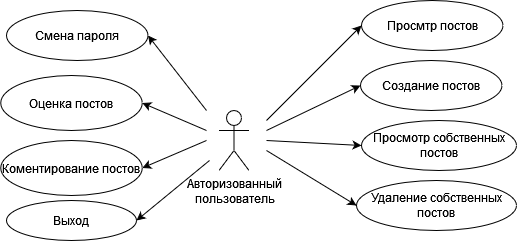

The diagram above was exported from draw.io. Its source (the exported page's mxGraphModel, read from the mxfile embedded in the PNG):
<mxGraphModel dx="1588" dy="828" grid="1" gridSize="10" guides="1" tooltips="1" connect="1" arrows="1" fold="1" page="1" pageScale="1" pageWidth="827" pageHeight="1169" math="0" shadow="0">
  <root>
    <mxCell id="0" />
    <mxCell id="1" parent="0" />
    <mxCell id="6Av93wKMR50tMuKhfDjx-9" value="Авторизованный&lt;br&gt;пользователь" style="shape=umlActor;verticalLabelPosition=bottom;verticalAlign=top;html=1;outlineConnect=0;" vertex="1" parent="1">
      <mxGeometry x="732.5" y="220" width="30" height="60" as="geometry" />
    </mxCell>
    <mxCell id="6Av93wKMR50tMuKhfDjx-10" value="Выход" style="ellipse;whiteSpace=wrap;html=1;" vertex="1" parent="1">
      <mxGeometry x="520" y="310" width="130" height="40" as="geometry" />
    </mxCell>
    <mxCell id="6Av93wKMR50tMuKhfDjx-11" value="" style="endArrow=classic;html=1;rounded=0;entryX=1;entryY=0.5;entryDx=0;entryDy=0;" edge="1" parent="1" target="6Av93wKMR50tMuKhfDjx-10">
      <mxGeometry width="50" height="50" relative="1" as="geometry">
        <mxPoint x="723" y="270" as="sourcePoint" />
        <mxPoint x="812.5" y="260.0000000000001" as="targetPoint" />
      </mxGeometry>
    </mxCell>
    <mxCell id="6Av93wKMR50tMuKhfDjx-12" value="Просмтр постов" style="ellipse;whiteSpace=wrap;html=1;align=center;" vertex="1" parent="1">
      <mxGeometry x="875" y="110" width="141.5" height="50" as="geometry" />
    </mxCell>
    <mxCell id="6Av93wKMR50tMuKhfDjx-13" value="Просмотр собственных постов" style="ellipse;whiteSpace=wrap;html=1;" vertex="1" parent="1">
      <mxGeometry x="875" y="230" width="155" height="50" as="geometry" />
    </mxCell>
    <mxCell id="6Av93wKMR50tMuKhfDjx-14" value="Создание постов" style="ellipse;whiteSpace=wrap;html=1;" vertex="1" parent="1">
      <mxGeometry x="874" y="170" width="141.5" height="50" as="geometry" />
    </mxCell>
    <mxCell id="6Av93wKMR50tMuKhfDjx-15" value="Удаление собственных постов" style="ellipse;whiteSpace=wrap;html=1;" vertex="1" parent="1">
      <mxGeometry x="870" y="290" width="160" height="50" as="geometry" />
    </mxCell>
    <mxCell id="6Av93wKMR50tMuKhfDjx-16" style="edgeStyle=none;html=1;exitX=1;exitY=0.5;exitDx=0;exitDy=0;startArrow=classic;startFill=1;endArrow=none;endFill=0;" edge="1" parent="1" source="6Av93wKMR50tMuKhfDjx-17">
      <mxGeometry relative="1" as="geometry">
        <mxPoint x="720" y="220" as="targetPoint" />
      </mxGeometry>
    </mxCell>
    <mxCell id="6Av93wKMR50tMuKhfDjx-17" value="Смена пароля" style="ellipse;whiteSpace=wrap;html=1;" vertex="1" parent="1">
      <mxGeometry x="520" y="120" width="141.5" height="50" as="geometry" />
    </mxCell>
    <mxCell id="6Av93wKMR50tMuKhfDjx-18" value="" style="endArrow=classic;html=1;rounded=0;entryX=0;entryY=0.5;entryDx=0;entryDy=0;" edge="1" parent="1" target="6Av93wKMR50tMuKhfDjx-12">
      <mxGeometry width="50" height="50" relative="1" as="geometry">
        <mxPoint x="780" y="230" as="sourcePoint" />
        <mxPoint x="805.0000000000002" y="180.0000000000001" as="targetPoint" />
      </mxGeometry>
    </mxCell>
    <mxCell id="6Av93wKMR50tMuKhfDjx-19" value="" style="endArrow=classic;html=1;rounded=0;entryX=0;entryY=0.5;entryDx=0;entryDy=0;" edge="1" parent="1" target="6Av93wKMR50tMuKhfDjx-14">
      <mxGeometry width="50" height="50" relative="1" as="geometry">
        <mxPoint x="780" y="240" as="sourcePoint" />
        <mxPoint x="934.9999999999927" y="150" as="targetPoint" />
      </mxGeometry>
    </mxCell>
    <mxCell id="6Av93wKMR50tMuKhfDjx-20" value="" style="endArrow=classic;html=1;rounded=0;entryX=0;entryY=0.5;entryDx=0;entryDy=0;" edge="1" parent="1" target="6Av93wKMR50tMuKhfDjx-13">
      <mxGeometry width="50" height="50" relative="1" as="geometry">
        <mxPoint x="780" y="250" as="sourcePoint" />
        <mxPoint x="944.9999999999927" y="160" as="targetPoint" />
      </mxGeometry>
    </mxCell>
    <mxCell id="6Av93wKMR50tMuKhfDjx-21" value="" style="endArrow=classic;html=1;rounded=0;entryX=0;entryY=0.5;entryDx=0;entryDy=0;" edge="1" parent="1" target="6Av93wKMR50tMuKhfDjx-15">
      <mxGeometry width="50" height="50" relative="1" as="geometry">
        <mxPoint x="780" y="260" as="sourcePoint" />
        <mxPoint x="954.9999999999927" y="170" as="targetPoint" />
      </mxGeometry>
    </mxCell>
    <mxCell id="6Av93wKMR50tMuKhfDjx-22" style="edgeStyle=none;html=1;exitX=1;exitY=0.5;exitDx=0;exitDy=0;startArrow=classic;startFill=1;endArrow=none;endFill=0;" edge="1" parent="1" source="6Av93wKMR50tMuKhfDjx-23">
      <mxGeometry relative="1" as="geometry">
        <mxPoint x="720" y="240" as="targetPoint" />
      </mxGeometry>
    </mxCell>
    <mxCell id="6Av93wKMR50tMuKhfDjx-23" value="Оценка постов" style="ellipse;whiteSpace=wrap;html=1;" vertex="1" parent="1">
      <mxGeometry x="514.25" y="185" width="141.5" height="55" as="geometry" />
    </mxCell>
    <mxCell id="6Av93wKMR50tMuKhfDjx-24" style="edgeStyle=none;html=1;exitX=1;exitY=0.5;exitDx=0;exitDy=0;startArrow=classic;startFill=1;endArrow=none;endFill=0;" edge="1" parent="1" source="6Av93wKMR50tMuKhfDjx-25">
      <mxGeometry relative="1" as="geometry">
        <mxPoint x="720" y="250" as="targetPoint" />
      </mxGeometry>
    </mxCell>
    <mxCell id="6Av93wKMR50tMuKhfDjx-25" value="Коментирование постов" style="ellipse;whiteSpace=wrap;html=1;" vertex="1" parent="1">
      <mxGeometry x="514.25" y="250" width="141.5" height="55" as="geometry" />
    </mxCell>
  </root>
</mxGraphModel>